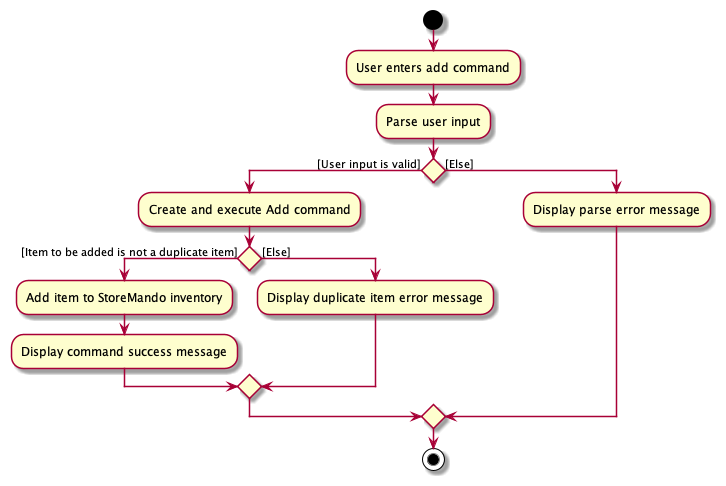

The diagram above was rendered by PlantUML. Its source (embedded in the PNG):
@startuml
start
:User enters add command;
:Parse user input;
if() then ([User input is valid])
    :Create and execute Add command;
    if() then ([Item to be added is not a duplicate item])
        :Add item to StoreMando inventory;
        :Display command success message;
    else([Else])
        :Display duplicate item error message;
    endif
else([Else])
    :Display parse error message;
endif
stop
@enduml